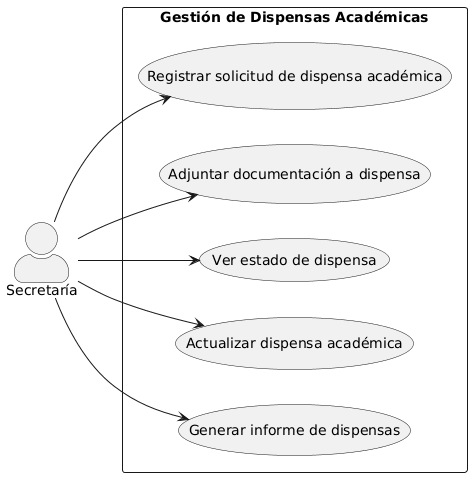

The diagram above was rendered by PlantUML. Its source (embedded in the PNG):
@startuml
left to right direction
skinparam actorStyle awesome

actor "Secretaría" as Secretaria

rectangle "Gestión de Dispensas Académicas" {
  usecase "Registrar solicitud de dispensa académica" as CU11
  usecase "Adjuntar documentación a dispensa" as CU12
  usecase "Ver estado de dispensa" as CU13
  usecase "Actualizar dispensa académica" as CU14
  usecase "Generar informe de dispensas" as CU15
}

Secretaria --> CU11
Secretaria --> CU12
Secretaria --> CU13
Secretaria --> CU14
Secretaria --> CU15
@enduml